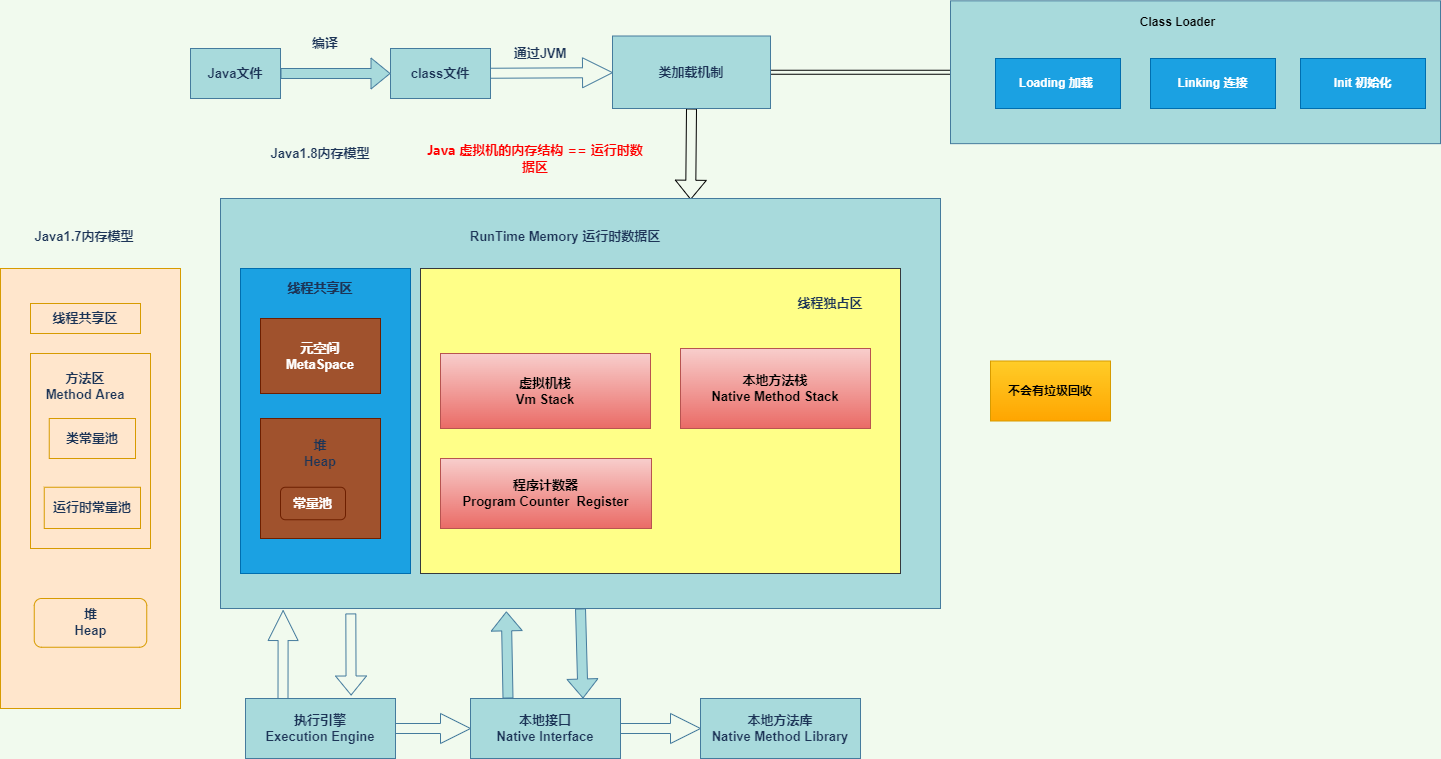

The diagram above was exported from draw.io. Its source (the exported page's mxGraphModel, read from the mxfile embedded in the PNG):
<mxGraphModel dx="1264" dy="636" grid="1" gridSize="10" guides="1" tooltips="1" connect="1" arrows="1" fold="1" page="1" pageScale="1" pageWidth="2339" pageHeight="3300" background="#F1FAEE" math="0" shadow="0">
  <root>
    <mxCell id="0" />
    <mxCell id="1" parent="0" />
    <mxCell id="3DUWaDegokleQKuFHQ_S-74" value="" style="edgeStyle=none;shape=arrow;rounded=0;orthogonalLoop=1;jettySize=auto;html=1;strokeColor=#457B9D;fontStyle=1;fontColor=#1D3557;labelBackgroundColor=#F1FAEE;fontSize=13;" parent="1" source="3DUWaDegokleQKuFHQ_S-72" target="3DUWaDegokleQKuFHQ_S-73" edge="1">
      <mxGeometry relative="1" as="geometry" />
    </mxCell>
    <mxCell id="3DUWaDegokleQKuFHQ_S-72" value="class文件" style="rounded=0;whiteSpace=wrap;html=1;shadow=0;strokeColor=#457B9D;fillColor=#A8DADC;fontStyle=1;fontColor=#1D3557;fontSize=13;" parent="1" vertex="1">
      <mxGeometry x="650" y="350" width="100" height="50" as="geometry" />
    </mxCell>
    <mxCell id="ExmANDa7SkAGMZocqhVb-11" style="rounded=0;orthogonalLoop=1;jettySize=auto;html=1;exitX=0.5;exitY=1;exitDx=0;exitDy=0;entryX=0.653;entryY=0.003;entryDx=0;entryDy=0;entryPerimeter=0;elbow=vertical;shape=flexArrow;" parent="1" source="3DUWaDegokleQKuFHQ_S-73" target="3DUWaDegokleQKuFHQ_S-77" edge="1">
      <mxGeometry relative="1" as="geometry" />
    </mxCell>
    <mxCell id="ExmANDa7SkAGMZocqhVb-14" value="" style="edgeStyle=none;shape=link;rounded=0;orthogonalLoop=1;jettySize=auto;html=1;elbow=vertical;" parent="1" source="3DUWaDegokleQKuFHQ_S-73" target="ExmANDa7SkAGMZocqhVb-13" edge="1">
      <mxGeometry relative="1" as="geometry" />
    </mxCell>
    <mxCell id="3DUWaDegokleQKuFHQ_S-73" value="类加载机制" style="rounded=0;whiteSpace=wrap;html=1;shadow=0;strokeColor=#457B9D;fillColor=#A8DADC;fontStyle=1;fontColor=#1D3557;fontSize=13;" parent="1" vertex="1">
      <mxGeometry x="872" y="337.5" width="158" height="72.5" as="geometry" />
    </mxCell>
    <mxCell id="SORsZFlQxfecECJvBzcr-17" style="edgeStyle=none;shape=flexArrow;rounded=1;sketch=0;orthogonalLoop=1;jettySize=auto;html=1;exitX=0.5;exitY=1;exitDx=0;exitDy=0;entryX=0.75;entryY=0;entryDx=0;entryDy=0;strokeColor=#457B9D;fillColor=#A8DADC;fontSize=13;fontColor=#1D3557;fontStyle=1" parent="1" source="3DUWaDegokleQKuFHQ_S-77" target="3DUWaDegokleQKuFHQ_S-93" edge="1">
      <mxGeometry relative="1" as="geometry" />
    </mxCell>
    <mxCell id="3DUWaDegokleQKuFHQ_S-77" value="" style="rounded=0;whiteSpace=wrap;html=1;shadow=0;strokeColor=#457B9D;fillColor=#A8DADC;fontStyle=1;fontColor=#1D3557;fontSize=13;" parent="1" vertex="1">
      <mxGeometry x="480" y="500" width="720" height="410" as="geometry" />
    </mxCell>
    <mxCell id="3DUWaDegokleQKuFHQ_S-81" value="&lt;span style=&quot;font-size: 13px&quot;&gt;RunTime Memory&amp;nbsp;&lt;/span&gt;运行时数据区" style="text;html=1;strokeColor=none;fillColor=none;align=center;verticalAlign=middle;whiteSpace=wrap;rounded=0;shadow=0;fontStyle=1;fontColor=#1D3557;fontSize=13;" parent="1" vertex="1">
      <mxGeometry x="530" y="515" width="590" height="45" as="geometry" />
    </mxCell>
    <mxCell id="3DUWaDegokleQKuFHQ_S-83" value="" style="rounded=0;whiteSpace=wrap;html=1;shadow=0;strokeColor=#006EAF;fillColor=#1ba1e2;fontStyle=1;fontSize=13;fontColor=#ffffff;" parent="1" vertex="1">
      <mxGeometry x="500" y="570" width="170" height="305" as="geometry" />
    </mxCell>
    <mxCell id="3DUWaDegokleQKuFHQ_S-84" value="线程共享区" style="text;html=1;strokeColor=none;fillColor=none;align=center;verticalAlign=middle;whiteSpace=wrap;rounded=0;shadow=0;fontStyle=1;fontColor=#1D3557;fontSize=13;" parent="1" vertex="1">
      <mxGeometry x="530" y="575" width="100" height="30" as="geometry" />
    </mxCell>
    <mxCell id="3DUWaDegokleQKuFHQ_S-87" value="" style="rounded=0;whiteSpace=wrap;html=1;shadow=0;strokeColor=#36393d;fillColor=#ffff88;fontStyle=1;fontSize=13;" parent="1" vertex="1">
      <mxGeometry x="680" y="570" width="480" height="305" as="geometry" />
    </mxCell>
    <mxCell id="3DUWaDegokleQKuFHQ_S-88" value="线程独占区" style="text;html=1;strokeColor=none;fillColor=none;align=center;verticalAlign=middle;whiteSpace=wrap;rounded=0;shadow=0;fontStyle=1;fontColor=#1D3557;fontSize=13;" parent="1" vertex="1">
      <mxGeometry x="1040" y="590" width="100" height="30" as="geometry" />
    </mxCell>
    <mxCell id="3DUWaDegokleQKuFHQ_S-89" value="虚拟机栈&lt;br style=&quot;font-size: 13px;&quot;&gt;Vm Stack" style="rounded=0;whiteSpace=wrap;html=1;shadow=0;fontStyle=1;fontSize=13;fillColor=#f8cecc;gradientColor=#ea6b66;strokeColor=#b85450;" parent="1" vertex="1">
      <mxGeometry x="700" y="655" width="210" height="75" as="geometry" />
    </mxCell>
    <mxCell id="3DUWaDegokleQKuFHQ_S-90" value="本地方法栈&lt;br style=&quot;font-size: 13px;&quot;&gt;Native Method Stack" style="rounded=0;whiteSpace=wrap;html=1;shadow=0;strokeColor=#b85450;fillColor=#f8cecc;fontStyle=1;fontSize=13;gradientColor=#ea6b66;" parent="1" vertex="1">
      <mxGeometry x="940" y="650" width="190" height="80" as="geometry" />
    </mxCell>
    <mxCell id="3DUWaDegokleQKuFHQ_S-91" value="程序计数器&lt;br style=&quot;font-size: 13px;&quot;&gt;Program Counter&amp;nbsp; Register" style="rounded=0;whiteSpace=wrap;html=1;shadow=0;strokeColor=#b85450;fillColor=#f8cecc;fontStyle=1;fontSize=13;gradientColor=#ea6b66;" parent="1" vertex="1">
      <mxGeometry x="700" y="760" width="211" height="70" as="geometry" />
    </mxCell>
    <mxCell id="3DUWaDegokleQKuFHQ_S-94" value="" style="edgeStyle=none;shape=arrow;rounded=0;orthogonalLoop=1;jettySize=auto;html=1;strokeColor=#457B9D;fontStyle=1;fontColor=#1D3557;labelBackgroundColor=#F1FAEE;fontSize=13;" parent="1" source="3DUWaDegokleQKuFHQ_S-92" target="3DUWaDegokleQKuFHQ_S-93" edge="1">
      <mxGeometry relative="1" as="geometry" />
    </mxCell>
    <mxCell id="3DUWaDegokleQKuFHQ_S-97" style="edgeStyle=none;shape=arrow;rounded=0;orthogonalLoop=1;jettySize=auto;html=1;exitX=0.25;exitY=0;exitDx=0;exitDy=0;entryX=0.087;entryY=1.005;entryDx=0;entryDy=0;entryPerimeter=0;strokeColor=#457B9D;fontStyle=1;fontColor=#1D3557;labelBackgroundColor=#F1FAEE;fontSize=13;" parent="1" source="3DUWaDegokleQKuFHQ_S-92" target="3DUWaDegokleQKuFHQ_S-77" edge="1">
      <mxGeometry relative="1" as="geometry" />
    </mxCell>
    <mxCell id="3DUWaDegokleQKuFHQ_S-92" value="执行引擎&lt;br style=&quot;font-size: 13px;&quot;&gt;Execution Engine" style="rounded=0;whiteSpace=wrap;html=1;shadow=0;strokeColor=#457B9D;fillColor=#A8DADC;fontStyle=1;fontColor=#1D3557;fontSize=13;" parent="1" vertex="1">
      <mxGeometry x="505" y="1000" width="150" height="60" as="geometry" />
    </mxCell>
    <mxCell id="3DUWaDegokleQKuFHQ_S-96" value="" style="edgeStyle=none;shape=arrow;rounded=0;orthogonalLoop=1;jettySize=auto;html=1;strokeColor=#457B9D;fontStyle=1;fontColor=#1D3557;labelBackgroundColor=#F1FAEE;fontSize=13;" parent="1" source="3DUWaDegokleQKuFHQ_S-93" target="3DUWaDegokleQKuFHQ_S-95" edge="1">
      <mxGeometry relative="1" as="geometry" />
    </mxCell>
    <mxCell id="SORsZFlQxfecECJvBzcr-16" style="edgeStyle=none;shape=flexArrow;rounded=1;sketch=0;orthogonalLoop=1;jettySize=auto;html=1;exitX=0.25;exitY=0;exitDx=0;exitDy=0;entryX=0.397;entryY=1.007;entryDx=0;entryDy=0;entryPerimeter=0;strokeColor=#457B9D;fillColor=#A8DADC;fontSize=13;fontColor=#1D3557;fontStyle=1" parent="1" source="3DUWaDegokleQKuFHQ_S-93" target="3DUWaDegokleQKuFHQ_S-77" edge="1">
      <mxGeometry relative="1" as="geometry" />
    </mxCell>
    <mxCell id="3DUWaDegokleQKuFHQ_S-93" value="本地接口&lt;br style=&quot;font-size: 13px;&quot;&gt;Native Interface" style="rounded=0;whiteSpace=wrap;html=1;shadow=0;strokeColor=#457B9D;fillColor=#A8DADC;fontStyle=1;fontColor=#1D3557;fontSize=13;" parent="1" vertex="1">
      <mxGeometry x="730" y="1000" width="150" height="60" as="geometry" />
    </mxCell>
    <mxCell id="3DUWaDegokleQKuFHQ_S-95" value="本地方法库&lt;br style=&quot;font-size: 13px;&quot;&gt;Native Method Library" style="rounded=0;whiteSpace=wrap;html=1;shadow=0;strokeColor=#457B9D;fillColor=#A8DADC;fontStyle=1;fontColor=#1D3557;fontSize=13;" parent="1" vertex="1">
      <mxGeometry x="960" y="1000" width="160" height="60" as="geometry" />
    </mxCell>
    <mxCell id="3DUWaDegokleQKuFHQ_S-101" value="" style="shape=flexArrow;endArrow=classic;html=1;strokeColor=#457B9D;exitX=0.181;exitY=1.012;exitDx=0;exitDy=0;exitPerimeter=0;entryX=0.704;entryY=-0.05;entryDx=0;entryDy=0;entryPerimeter=0;fontStyle=1;fontColor=#1D3557;labelBackgroundColor=#F1FAEE;fontSize=13;" parent="1" source="3DUWaDegokleQKuFHQ_S-77" target="3DUWaDegokleQKuFHQ_S-92" edge="1">
      <mxGeometry width="50" height="50" relative="1" as="geometry">
        <mxPoint x="480" y="1035" as="sourcePoint" />
        <mxPoint x="530" y="985" as="targetPoint" />
      </mxGeometry>
    </mxCell>
    <mxCell id="SORsZFlQxfecECJvBzcr-4" style="edgeStyle=orthogonalEdgeStyle;curved=0;rounded=1;sketch=0;orthogonalLoop=1;jettySize=auto;html=1;entryX=0;entryY=0.5;entryDx=0;entryDy=0;strokeColor=#457B9D;fillColor=#A8DADC;fontColor=#1D3557;shape=flexArrow;fontSize=13;fontStyle=1" parent="1" source="SORsZFlQxfecECJvBzcr-3" target="3DUWaDegokleQKuFHQ_S-72" edge="1">
      <mxGeometry relative="1" as="geometry" />
    </mxCell>
    <mxCell id="SORsZFlQxfecECJvBzcr-3" value="Java文件" style="rounded=0;whiteSpace=wrap;html=1;shadow=0;strokeColor=#457B9D;fillColor=#A8DADC;fontStyle=1;fontColor=#1D3557;fontSize=13;" parent="1" vertex="1">
      <mxGeometry x="450" y="350" width="90" height="50" as="geometry" />
    </mxCell>
    <mxCell id="SORsZFlQxfecECJvBzcr-5" value="编译" style="text;html=1;strokeColor=none;fillColor=none;align=center;verticalAlign=middle;whiteSpace=wrap;rounded=0;sketch=0;fontColor=#1D3557;fontSize=13;fontStyle=1" parent="1" vertex="1">
      <mxGeometry x="555" y="320" width="60" height="50" as="geometry" />
    </mxCell>
    <mxCell id="SORsZFlQxfecECJvBzcr-6" value="通过JVM" style="text;html=1;strokeColor=none;fillColor=none;align=center;verticalAlign=middle;whiteSpace=wrap;rounded=0;sketch=0;fontColor=#1D3557;fontSize=13;fontStyle=1" parent="1" vertex="1">
      <mxGeometry x="770" y="330" width="60" height="50" as="geometry" />
    </mxCell>
    <mxCell id="SORsZFlQxfecECJvBzcr-7" value="&lt;strong style=&quot;color: rgb(255, 0, 0); font-family: &amp;quot;microsoft yahei&amp;quot;; font-size: 13px;&quot;&gt;Java 虚拟机的内存结构 == 运行时数据区&lt;/strong&gt;" style="text;html=1;strokeColor=none;fillColor=none;align=center;verticalAlign=middle;whiteSpace=wrap;rounded=0;sketch=0;fontColor=#1D3557;fontSize=13;fontStyle=1" parent="1" vertex="1">
      <mxGeometry x="680" y="420" width="230" height="80" as="geometry" />
    </mxCell>
    <mxCell id="6HQYZ5-vPPW-42x4kMJM-3" value="Java1.8内存模型" style="text;html=1;strokeColor=none;fillColor=none;align=center;verticalAlign=middle;whiteSpace=wrap;rounded=0;sketch=0;fontSize=13;fontColor=#1D3557;fontStyle=1" parent="1" vertex="1">
      <mxGeometry x="505" y="430" width="150" height="50" as="geometry" />
    </mxCell>
    <mxCell id="6HQYZ5-vPPW-42x4kMJM-13" value="元空间&lt;br style=&quot;font-size: 13px;&quot;&gt;MetaSpace" style="rounded=0;whiteSpace=wrap;html=1;shadow=0;strokeColor=#6D1F00;fillColor=#a0522d;fontStyle=1;fontColor=#ffffff;fontSize=13;" parent="1" vertex="1">
      <mxGeometry x="520" y="620" width="120" height="75" as="geometry" />
    </mxCell>
    <mxCell id="6HQYZ5-vPPW-42x4kMJM-14" value="&lt;span style=&quot;font-size: 13px;&quot;&gt;&lt;br style=&quot;font-size: 13px;&quot;&gt;&lt;/span&gt;" style="rounded=0;whiteSpace=wrap;html=1;shadow=0;strokeColor=#6D1F00;fillColor=#a0522d;fontStyle=1;fontColor=#ffffff;fontSize=13;" parent="1" vertex="1">
      <mxGeometry x="520" y="720" width="120" height="120" as="geometry" />
    </mxCell>
    <mxCell id="6HQYZ5-vPPW-42x4kMJM-15" value="常量池" style="rounded=1;whiteSpace=wrap;html=1;sketch=0;strokeColor=#6D1F00;fillColor=#a0522d;fontColor=#ffffff;fontSize=13;fontStyle=1" parent="1" vertex="1">
      <mxGeometry x="540" y="788.75" width="65" height="32.5" as="geometry" />
    </mxCell>
    <mxCell id="6HQYZ5-vPPW-42x4kMJM-17" value="Java1.7内存模型" style="text;html=1;strokeColor=none;fillColor=none;align=center;verticalAlign=middle;whiteSpace=wrap;rounded=0;sketch=0;fontSize=13;fontColor=#1D3557;fontStyle=1" parent="1" vertex="1">
      <mxGeometry x="268.75" y="512.5" width="150" height="50" as="geometry" />
    </mxCell>
    <mxCell id="6HQYZ5-vPPW-42x4kMJM-22" value="堆&lt;br style=&quot;font-size: 13px;&quot;&gt;Heap" style="text;html=1;strokeColor=none;fillColor=none;align=center;verticalAlign=middle;whiteSpace=wrap;rounded=0;sketch=0;fontSize=13;fontColor=#1D3557;fontStyle=1" parent="1" vertex="1">
      <mxGeometry x="540" y="740" width="80" height="30" as="geometry" />
    </mxCell>
    <mxCell id="ExmANDa7SkAGMZocqhVb-2" value="线程共享区" style="text;html=1;strokeColor=none;fillColor=none;align=center;verticalAlign=middle;whiteSpace=wrap;rounded=0;shadow=0;fontStyle=1;fontColor=#1D3557;fontSize=13;" parent="1" vertex="1">
      <mxGeometry x="530" y="575" width="100" height="30" as="geometry" />
    </mxCell>
    <mxCell id="ExmANDa7SkAGMZocqhVb-3" value="" style="rounded=0;whiteSpace=wrap;html=1;fillColor=#ffe6cc;strokeColor=#d79b00;" parent="1" vertex="1">
      <mxGeometry x="260" y="570" width="180" height="440" as="geometry" />
    </mxCell>
    <mxCell id="ExmANDa7SkAGMZocqhVb-4" value="&lt;span style=&quot;color: rgb(29 , 53 , 87) ; font-size: 13px ; font-weight: 700&quot;&gt;线程共享区&lt;/span&gt;" style="rounded=0;whiteSpace=wrap;html=1;fillColor=#ffe6cc;strokeColor=#d79b00;" parent="1" vertex="1">
      <mxGeometry x="290" y="605" width="110" height="30" as="geometry" />
    </mxCell>
    <mxCell id="ExmANDa7SkAGMZocqhVb-5" value="" style="rounded=0;whiteSpace=wrap;html=1;fillColor=#ffe6cc;strokeColor=#d79b00;" parent="1" vertex="1">
      <mxGeometry x="290" y="655" width="120" height="195" as="geometry" />
    </mxCell>
    <mxCell id="ExmANDa7SkAGMZocqhVb-7" value="&lt;span style=&quot;color: rgb(29 , 53 , 87) ; font-size: 13px ; font-weight: 700&quot;&gt;类常量池&lt;/span&gt;" style="rounded=0;whiteSpace=wrap;html=1;fillColor=#ffe6cc;strokeColor=#d79b00;" parent="1" vertex="1">
      <mxGeometry x="308.75" y="720" width="86.25" height="40" as="geometry" />
    </mxCell>
    <mxCell id="ExmANDa7SkAGMZocqhVb-9" value="&lt;span style=&quot;color: rgb(29 , 53 , 87) ; font-size: 13px ; font-weight: 700&quot;&gt;方法区&lt;/span&gt;&lt;br style=&quot;color: rgb(29 , 53 , 87) ; font-size: 13px ; font-weight: 700&quot;&gt;&lt;span style=&quot;color: rgb(29 , 53 , 87) ; font-size: 13px ; font-weight: 700&quot;&gt;Method Area&lt;/span&gt;" style="text;html=1;strokeColor=none;fillColor=none;align=center;verticalAlign=middle;whiteSpace=wrap;rounded=0;" parent="1" vertex="1">
      <mxGeometry x="295" y="670" width="100" height="35" as="geometry" />
    </mxCell>
    <mxCell id="ExmANDa7SkAGMZocqhVb-10" value="&lt;span style=&quot;color: rgb(29 , 53 , 87) ; font-size: 13px ; font-weight: 700&quot;&gt;堆&lt;/span&gt;&lt;br style=&quot;color: rgb(29 , 53 , 87) ; font-size: 13px ; font-weight: 700&quot;&gt;&lt;span style=&quot;color: rgb(29 , 53 , 87) ; font-size: 13px ; font-weight: 700&quot;&gt;Heap&lt;/span&gt;" style="rounded=1;whiteSpace=wrap;html=1;fillColor=#ffe6cc;strokeColor=#d79b00;" parent="1" vertex="1">
      <mxGeometry x="293.75" y="900" width="112.5" height="48.75" as="geometry" />
    </mxCell>
    <mxCell id="ExmANDa7SkAGMZocqhVb-13" value="" style="rounded=0;whiteSpace=wrap;html=1;shadow=0;strokeColor=#457B9D;fillColor=#A8DADC;fontStyle=1;fontColor=#1D3557;fontSize=13;" parent="1" vertex="1">
      <mxGeometry x="1210" y="302.34" width="490" height="142.81" as="geometry" />
    </mxCell>
    <mxCell id="ExmANDa7SkAGMZocqhVb-15" value="Class Loader" style="text;html=1;strokeColor=none;fillColor=none;align=center;verticalAlign=middle;whiteSpace=wrap;rounded=0;fontStyle=1" parent="1" vertex="1">
      <mxGeometry x="1375" y="308" width="125" height="32" as="geometry" />
    </mxCell>
    <mxCell id="ExmANDa7SkAGMZocqhVb-16" value="Loading 加载&amp;nbsp;" style="rounded=0;whiteSpace=wrap;html=1;fillColor=#1ba1e2;fontColor=#ffffff;strokeColor=#006EAF;fontStyle=1" parent="1" vertex="1">
      <mxGeometry x="1255" y="360" width="125" height="50" as="geometry" />
    </mxCell>
    <mxCell id="ExmANDa7SkAGMZocqhVb-17" value="Linking 连接" style="rounded=0;whiteSpace=wrap;html=1;fillColor=#1ba1e2;fontColor=#ffffff;strokeColor=#006EAF;fontStyle=1" parent="1" vertex="1">
      <mxGeometry x="1410" y="360" width="125" height="50" as="geometry" />
    </mxCell>
    <mxCell id="ExmANDa7SkAGMZocqhVb-18" value="Init 初始化" style="rounded=0;whiteSpace=wrap;html=1;fillColor=#1ba1e2;fontColor=#ffffff;strokeColor=#006EAF;fontStyle=1" parent="1" vertex="1">
      <mxGeometry x="1560" y="360" width="125" height="50" as="geometry" />
    </mxCell>
    <mxCell id="-ddbKRIKqP-4zjIMnAPI-2" value="&lt;span style=&quot;color: rgb(29 , 53 , 87) ; font-size: 13px ; font-weight: 700&quot;&gt;运行时常量池&lt;/span&gt;" style="rounded=0;whiteSpace=wrap;html=1;fillColor=#ffe6cc;strokeColor=#d79b00;" parent="1" vertex="1">
      <mxGeometry x="303.75" y="788.75" width="96.25" height="41.25" as="geometry" />
    </mxCell>
    <mxCell id="-ddbKRIKqP-4zjIMnAPI-3" value="不会有垃圾回收" style="rounded=0;whiteSpace=wrap;html=1;strokeColor=#d79b00;fillColor=#ffcd28;gradientColor=#ffa500;fontStyle=1" parent="1" vertex="1">
      <mxGeometry x="1250" y="662.5" width="120" height="60" as="geometry" />
    </mxCell>
  </root>
</mxGraphModel>